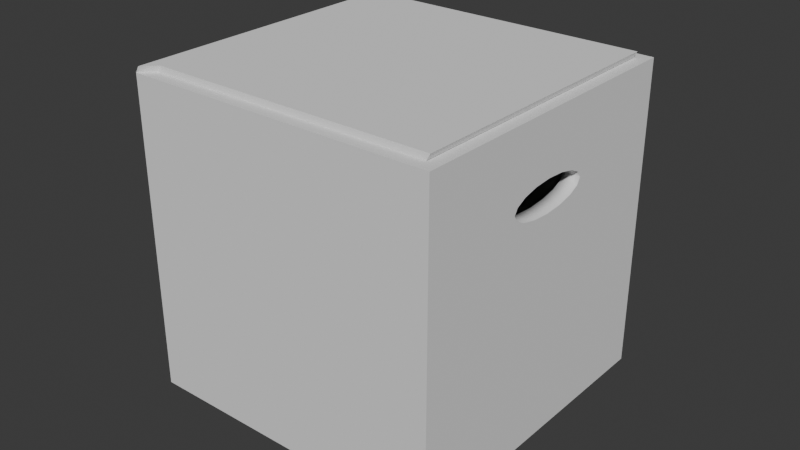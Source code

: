 # Source: movingbox.blend  (saved by Blender 4.2.66; exported with 4.5.12 LTS)
import bpy
from mathutils import Matrix  # noqa: F401  (used for matrix-valued properties, if any)

bpy.ops.wm.read_factory_settings(use_empty=True)
scene = bpy.context.scene
scene.name = 'Scene'

# ---- collections
col_moving_box = bpy.data.collections.new('Moving Box'); scene.collection.children.link(col_moving_box)

# ---- world
world_world = bpy.data.worlds.new('World'); scene.world = world_world
world_world.use_nodes = True; world_world.node_tree.nodes.clear()
_N = world_world.node_tree.nodes; _L = world_world.node_tree.links
n0 = _N.new('ShaderNodeOutputWorld'); n0.name = 'World Output'; n0.location = (300, 300)
n1 = _N.new('ShaderNodeBackground'); n1.name = 'Background'; n1.location = (10, 300)
n1.inputs[0].default_value = (0.05088, 0.05088, 0.05088, 1.0)
_L.new(n1.outputs[0], n0.inputs[0])
n0.is_active_output = True
world_world.color = (0.05088, 0.05088, 0.05088)
world_world.sun_shadow_jitter_overblur = 0.0

# ---- meshes
me_cube_031 = bpy.data.meshes.new('Cube.031')
me_cube_031.from_pydata([(-0.05, -0.05, -0.05), (-0.04186, -0.04186, -0.04273), (-0.05, 0.05, -0.05), (-0.04186, 0.04186, -0.04273), (0.05, -0.05, -0.05), (0.04186, -0.04186, -0.04273), (0.05, 0.05, -0.05), (0.04186, 0.04186, -0.04273), (-0.05, -0.05, 0.05), (-0.05, 0.05, 0.05), (0.05, 0.05, 0.05), (0.05, -0.05, 0.05), (-0.04593, -0.04593, 0.05), (-0.04593, 0.04593, 0.05), (0.04593, 0.04593, 0.05), (0.04593, -0.04593, 0.05), (-0.04488, 0.01467, 0.02595), (0.04488, 0.01467, 0.02595), (-0.05, 0.01467, 0.02595), (0.05, 0.01467, 0.02595), (-0.04467, -0.006363, 0.02129), (0.04467, -0.006363, 0.02129), (-0.05, -0.006363, 0.02129), (0.05, -0.006363, 0.02129), (-0.04466, -0.0005425, 0.02091), (0.04466, -0.0005425, 0.02091), (-0.05, -0.0005425, 0.02091), (0.05, -0.0005425, 0.02091), (-0.04503, -0.0113, 0.02952), (0.04503, -0.0113, 0.02952), (-0.05, -0.0113, 0.02952), (0.05, -0.0113, 0.02952), (-0.04479, 0.01351, 0.02402), (0.04479, 0.01351, 0.02402), (-0.05, 0.01351, 0.02402), (0.05, 0.01351, 0.02402), (-0.04496, 0.01351, 0.02788), (0.04496, 0.01351, 0.02788), (-0.05, 0.01351, 0.02788), (0.05, 0.01351, 0.02788), (-0.04472, 0.01021, 0.02238), (0.04472, 0.01021, 0.02238), (-0.05, 0.01021, 0.02238), (0.05, 0.01021, 0.02238), (-0.04479, -0.01459, 0.02402), (0.04479, -0.01459, 0.02402), (-0.05, -0.01459, 0.02402), (0.05, -0.01459, 0.02402), (-0.04508, -0.006363, 0.03061), (0.04508, -0.006363, 0.03061), (-0.05, -0.006363, 0.03061), (0.05, -0.006363, 0.03061), (-0.04488, -0.01575, 0.02595), (0.04488, -0.01575, 0.02595), (-0.05, -0.01575, 0.02595), (0.05, -0.01575, 0.02595), (-0.04496, -0.01459, 0.02788), (0.04496, -0.01459, 0.02788), (-0.05, -0.01459, 0.02788), (0.05, -0.01459, 0.02788), (-0.04467, 0.005278, 0.02129), (0.04467, 0.005278, 0.02129), (-0.05, 0.005278, 0.02129), (0.05, 0.005278, 0.02129), (-0.0451, -0.0005425, 0.03099), (0.0451, -0.0005425, 0.03099), (-0.05, -0.0005425, 0.03099), (0.05, -0.0005425, 0.03099), (-0.04508, 0.005278, 0.03061), (0.04508, 0.005278, 0.03061), (-0.05, 0.005278, 0.03061), (0.05, 0.005278, 0.03061), (-0.04472, -0.0113, 0.02238), (0.04472, -0.0113, 0.02238), (-0.05, -0.0113, 0.02238), (0.05, -0.0113, 0.02238), (-0.04503, 0.01021, 0.02952), (0.04503, 0.01021, 0.02952), (-0.05, 0.01021, 0.02952), (0.05, 0.01021, 0.02952), (-0.04896, -0.04989, 0.05201), (-0.04896, 0.05011, 0.05201), (-0.04489, -0.04583, 0.05201), (-0.04489, 0.04604, 0.05201), (-0.04593, -0.04593, 0.05), (-0.04593, 0.04593, 0.05), (-0.04489, -0.04583, 0.05201), (-0.04489, 0.04604, 0.05201), (0.04586, -0.04593, 0.05), (0.04586, 0.04593, 0.05), (0.0469, -0.04583, 0.05201), (0.0469, 0.04604, 0.05201), (-0.05, 0.0, 0.05), (-0.04593, 0.0, 0.05), (-0.04896, 0.0001073, 0.05201), (-0.04489, 0.0001073, 0.05201), (-0.04593, 0.0, 0.05), (-0.04489, 0.0001073, 0.05201), (0.04586, 0.0, 0.05), (0.0469, 0.0001073, 0.05201)], [], [(0, 8, 54, 46, 74, 22, 26, 62, 42, 34, 18, 9, 2), (2, 9, 10, 6), (6, 10, 19, 35, 43, 63, 27, 23, 75, 47, 55, 11, 4), (4, 11, 8, 0), (2, 6, 4, 0), (7, 3, 1, 5), (13, 9, 81, 83), (13, 14, 10, 9), (14, 15, 11, 10), (15, 12, 8, 11), (1, 3, 13, 16, 32, 40, 60, 24, 20, 72, 44, 52, 12), (3, 7, 14, 13), (7, 5, 15, 53, 45, 73, 21, 25, 61, 41, 33, 17, 14), (5, 1, 12, 15), (31, 29, 49, 51), (28, 30, 50, 48), (55, 53, 57, 59), (52, 54, 58, 56), (35, 33, 41, 43), (32, 34, 42, 40), (43, 41, 61, 63), (40, 42, 62, 60), (19, 17, 33, 35), (16, 18, 34, 32), (11, 55, 59, 31, 51, 67, 71, 79, 39, 19, 10), (12, 52, 56, 28, 48, 64, 68, 76, 36, 16, 13, 93), (14, 17, 37, 77, 69, 65, 49, 29, 57, 53, 15), (51, 49, 65, 67), (48, 50, 66, 64), (67, 65, 69, 71), (64, 66, 70, 68), (39, 37, 17, 19), (36, 38, 18, 16), (63, 61, 25, 27), (60, 62, 26, 24), (47, 45, 53, 55), (44, 46, 54, 52), (79, 77, 37, 39), (76, 78, 38, 36), (27, 25, 21, 23), (24, 26, 22, 20), (9, 18, 38, 78, 70, 66, 50, 30, 58, 54, 8, 92), (75, 73, 45, 47), (72, 74, 46, 44), (71, 69, 77, 79), (68, 70, 78, 76), (23, 21, 73, 75), (20, 22, 74, 72), (59, 57, 29, 31), (56, 58, 30, 28), (95, 83, 81, 94), (92, 8, 80, 94), (8, 12, 82, 80), (82, 12, 84, 86), (85, 87, 91, 89), (13, 83, 87, 85), (93, 13, 85, 96), (95, 82, 86, 97), (98, 89, 91, 99), (96, 85, 89, 98), (86, 84, 88, 90), (97, 86, 90, 99), (87, 97, 99, 91), (84, 96, 98, 88), (88, 98, 99, 90), (83, 95, 97, 87), (12, 93, 96, 84), (9, 92, 94, 81), (82, 95, 94, 80)])
me_cube_031.polygons.foreach_set('use_smooth', [0, 0, 0, 0, 0, 0, 0, 0, 0, 0, 0, 0, 0, 0, 1, 1, 1, 1, 1, 1, 1, 1, 1, 1, 0, 0, 0, 1, 1, 1, 1, 1, 1, 1, 1, 1, 1, 1, 1, 1, 1, 0, 1, 1, 1, 1, 1, 1, 1, 1, 0, 0, 0, 0, 0, 0, 0, 0, 0, 0, 0, 0, 0, 0, 0, 0, 0, 0, 0])
_uv = me_cube_031.uv_layers.new(name='UVMap')
_uv.uv.foreach_set('vector', [0.375, 0.0, 0.625, 0.0, 0.5649, 0.1084, 0.5601, 0.1095, 0.556, 0.1129, 0.5532, 0.1178, 0.5523, 0.1236, 0.5532, 0.1295, 0.556, 0.1344, 0.5601, 0.1377, 0.5649, 0.1389, 0.625, 0.25, 0.375, 0.25, 0.375, 0.25, 0.625, 0.25, 0.625, 0.5, 0.375, 0.5, 0.375, 0.5, 0.625, 0.5, 0.5649, 0.6111, 0.5601, 0.6123, 0.556, 0.6156, 0.5532, 0.6205, 0.5523, 0.6264, 0.5532, 0.6322, 0.556, 0.6371, 0.5601, 0.6405, 0.5649, 0.6416, 0.625, 0.75, 0.375, 0.75, 0.375, 0.75, 0.625, 0.75, 0.625, 1.0, 0.375, 1.0, 0.125, 0.5, 0.375, 0.5, 0.375, 0.75, 0.125, 0.75, 0.6453, 0.5203, 0.8547, 0.5203, 0.8547, 0.7297, 0.6453, 0.7297, 0.8648, 0.5102, 0.875, 0.5, 0.875, 0.5, 0.8648, 0.5102, 0.8648, 0.5102, 0.6352, 0.5102, 0.625, 0.5, 0.875, 0.5, 0.6352, 0.5102, 0.6352, 0.7398, 0.625, 0.75, 0.625, 0.5, 0.6352, 0.7398, 0.8648, 0.7398, 0.875, 0.75, 0.625, 0.75, 0.8547, 0.7297, 0.8547, 0.5203, 0.8648, 0.5102, 0.8622, 0.6111, 0.862, 0.6123, 0.8618, 0.6156, 0.8617, 0.6205, 0.8616, 0.6264, 0.8617, 0.6322, 0.8618, 0.6371, 0.862, 0.6405, 0.8622, 0.6416, 0.8648, 0.7398, 0.8547, 0.5203, 0.6453, 0.5203, 0.6352, 0.5102, 0.8648, 0.5102, 0.6453, 0.5203, 0.6453, 0.7297, 0.6352, 0.7398, 0.6378, 0.6416, 0.638, 0.6405, 0.6382, 0.6371, 0.6383, 0.6322, 0.6384, 0.6264, 0.6383, 0.6205, 0.6382, 0.6156, 0.638, 0.6123, 0.6378, 0.6111, 0.6352, 0.5102, 0.6453, 0.7297, 0.8547, 0.7297, 0.8648, 0.7398, 0.6352, 0.7398, 0.0, 0.0, 0.0, 0.0, 0.0, 0.0, 0.0, 0.0, 0.0, 0.0, 0.0, 0.0, 0.0, 0.0, 0.0, 0.0, 0.0, 0.0, 0.0, 0.0, 0.0, 0.0, 0.0, 0.0, 0.0, 0.0, 0.0, 0.0, 0.0, 0.0, 0.0, 0.0, 0.0, 0.0, 0.0, 0.0, 0.0, 0.0, 0.0, 0.0, 0.0, 0.0, 0.0, 0.0, 0.0, 0.0, 0.0, 0.0, 0.0, 0.0, 0.0, 0.0, 0.0, 0.0, 0.0, 0.0, 0.0, 0.0, 0.0, 0.0, 0.0, 0.0, 0.0, 0.0, 0.0, 0.0, 0.0, 0.0, 0.0, 0.0, 0.0, 0.0, 0.0, 0.0, 0.0, 0.0, 0.0, 0.0, 0.0, 0.0, 0.625, 0.75, 0.5649, 0.6416, 0.5697, 0.6405, 0.5738, 0.6371, 0.5765, 0.6322, 0.5775, 0.6264, 0.5765, 0.6205, 0.5738, 0.6156, 0.5697, 0.6123, 0.5649, 0.6111, 0.625, 0.5, 0.8648, 0.7398, 0.8622, 0.6416, 0.8624, 0.6405, 0.8626, 0.6371, 0.8627, 0.6322, 0.8627, 0.6264, 0.8627, 0.6205, 0.8626, 0.6156, 0.8624, 0.6123, 0.8622, 0.6111, 0.8648, 0.5102, 0.8648, 0.625, 0.6352, 0.5102, 0.6378, 0.6111, 0.6376, 0.6123, 0.6374, 0.6156, 0.6373, 0.6205, 0.6373, 0.6264, 0.6373, 0.6322, 0.6374, 0.6371, 0.6376, 0.6405, 0.6378, 0.6416, 0.6352, 0.7398, 0.0, 0.0, 0.0, 0.0, 0.0, 0.0, 0.0, 0.0, 0.0, 0.0, 0.0, 0.0, 0.0, 0.0, 0.0, 0.0, 0.0, 0.0, 0.0, 0.0, 0.0, 0.0, 0.0, 0.0, 0.0, 0.0, 0.0, 0.0, 0.0, 0.0, 0.0, 0.0, 0.0, 0.0, 0.0, 0.0, 0.0, 0.0, 0.0, 0.0, 0.0, 0.0, 0.0, 0.0, 0.0, 0.0, 0.0, 0.0, 0.0, 0.0, 0.0, 0.0, 0.0, 0.0, 0.0, 0.0, 0.0, 0.0, 0.0, 0.0, 0.0, 0.0, 0.0, 0.0, 0.0, 0.0, 0.0, 0.0, 0.0, 0.0, 0.0, 0.0, 0.0, 0.0, 0.0, 0.0, 0.0, 0.0, 0.0, 0.0, 0.0, 0.0, 0.0, 0.0, 0.0, 0.0, 0.0, 0.0, 0.0, 0.0, 0.0, 0.0, 0.0, 0.0, 0.0, 0.0, 0.0, 0.0, 0.0, 0.0, 0.0, 0.0, 0.0, 0.0, 0.0, 0.0, 0.0, 0.0, 0.0, 0.0, 0.0, 0.0, 0.625, 0.25, 0.5649, 0.1389, 0.5697, 0.1377, 0.5738, 0.1344, 0.5765, 0.1295, 0.5775, 0.1236, 0.5765, 0.1178, 0.5738, 0.1129, 0.5697, 0.1095, 0.5649, 0.1084, 0.625, 0.0, 0.625, 0.125, 0.0, 0.0, 0.0, 0.0, 0.0, 0.0, 0.0, 0.0, 0.0, 0.0, 0.0, 0.0, 0.0, 0.0, 0.0, 0.0, 0.0, 0.0, 0.0, 0.0, 0.0, 0.0, 0.0, 0.0, 0.0, 0.0, 0.0, 0.0, 0.0, 0.0, 0.0, 0.0, 0.0, 0.0, 0.0, 0.0, 0.0, 0.0, 0.0, 0.0, 0.0, 0.0, 0.0, 0.0, 0.0, 0.0, 0.0, 0.0, 0.0, 0.0, 0.0, 0.0, 0.0, 0.0, 0.0, 0.0, 0.0, 0.0, 0.0, 0.0, 0.0, 0.0, 0.0, 0.0, 0.8648, 0.625, 0.8648, 0.5102, 0.875, 0.5, 0.875, 0.625, 0.625, 0.125, 0.625, 0.0, 0.625, 0.0, 0.625, 0.125, 0.875, 0.75, 0.8648, 0.7398, 0.8648, 0.7398, 0.875, 0.75, 0.8648, 0.7398, 0.8648, 0.7398, 0.8648, 0.7398, 0.8648, 0.7398, 0.8648, 0.5102, 0.8648, 0.5102, 0.8648, 0.5102, 0.8648, 0.5102, 0.8648, 0.5102, 0.8648, 0.5102, 0.8648, 0.5102, 0.8648, 0.5102, 0.8648, 0.625, 0.8648, 0.5102, 0.8648, 0.5102, 0.8648, 0.625, 0.8648, 0.625, 0.8648, 0.7398, 0.8648, 0.7398, 0.8648, 0.625, 0.8648, 0.625, 0.8648, 0.5102, 0.8648, 0.5102, 0.8648, 0.625, 0.8648, 0.625, 0.8648, 0.5102, 0.8648, 0.5102, 0.8648, 0.625, 0.8648, 0.7398, 0.8648, 0.7398, 0.8648, 0.7398, 0.8648, 0.7398, 0.8648, 0.625, 0.8648, 0.7398, 0.8648, 0.7398, 0.8648, 0.625, 0.8648, 0.5102, 0.8648, 0.625, 0.8648, 0.625, 0.8648, 0.5102, 0.8648, 0.7398, 0.8648, 0.625, 0.8648, 0.625, 0.8648, 0.7398, 0.8648, 0.7398, 0.8648, 0.625, 0.8648, 0.625, 0.8648, 0.7398, 0.8648, 0.5102, 0.8648, 0.625, 0.8648, 0.625, 0.8648, 0.5102, 0.8648, 0.7398, 0.8648, 0.625, 0.8648, 0.625, 0.8648, 0.7398, 0.625, 0.25, 0.625, 0.125, 0.625, 0.125, 0.625, 0.25, 0.8648, 0.7398, 0.8648, 0.625, 0.875, 0.625, 0.875, 0.75])
me_cube_031.update()

# ---- objects
ob_cube_021 = bpy.data.objects.new('Cube.021', me_cube_031)

# ---- transforms, parenting, visibility, modifiers, constraints
ob_cube_021.location = (0.0, 0.0, 0.0)

# ---- collection membership
col_moving_box.objects.link(ob_cube_021)

# ---- scene / render settings (as saved in the file)
scene.frame_start = 1; scene.frame_end = 250; scene.frame_set(1)
scene.render.engine = 'BLENDER_EEVEE_NEXT'
bpy.context.view_layer.update()

# ---- added for rendering (the .blend has no active camera and no usable light): camera, sun
cam_auto = bpy.data.cameras.new('AutoCamera')
cam_auto.lens = 50.0
cam_auto.sensor_width = 36.0
cam_auto.clip_end = 1000.0
ob_auto_camera = bpy.data.objects.new('AutoCamera', cam_auto)
scene.collection.objects.link(ob_auto_camera)
ob_auto_camera.location = (0.185045, -0.222, 0.149043)
ob_auto_camera.rotation_euler = (1.09748, -7.21219e-08, 0.694738)
scene.camera = ob_auto_camera
light_auto_sun = bpy.data.lights.new('AutoSun', 'SUN')
light_auto_sun.energy = 3.0
light_auto_sun.angle = 0.0523599
ob_auto_sun = bpy.data.objects.new('AutoSun', light_auto_sun)
scene.collection.objects.link(ob_auto_sun)
ob_auto_sun.rotation_euler = (0.872665, 0.174533, 0.523599)
bpy.context.view_layer.update()
